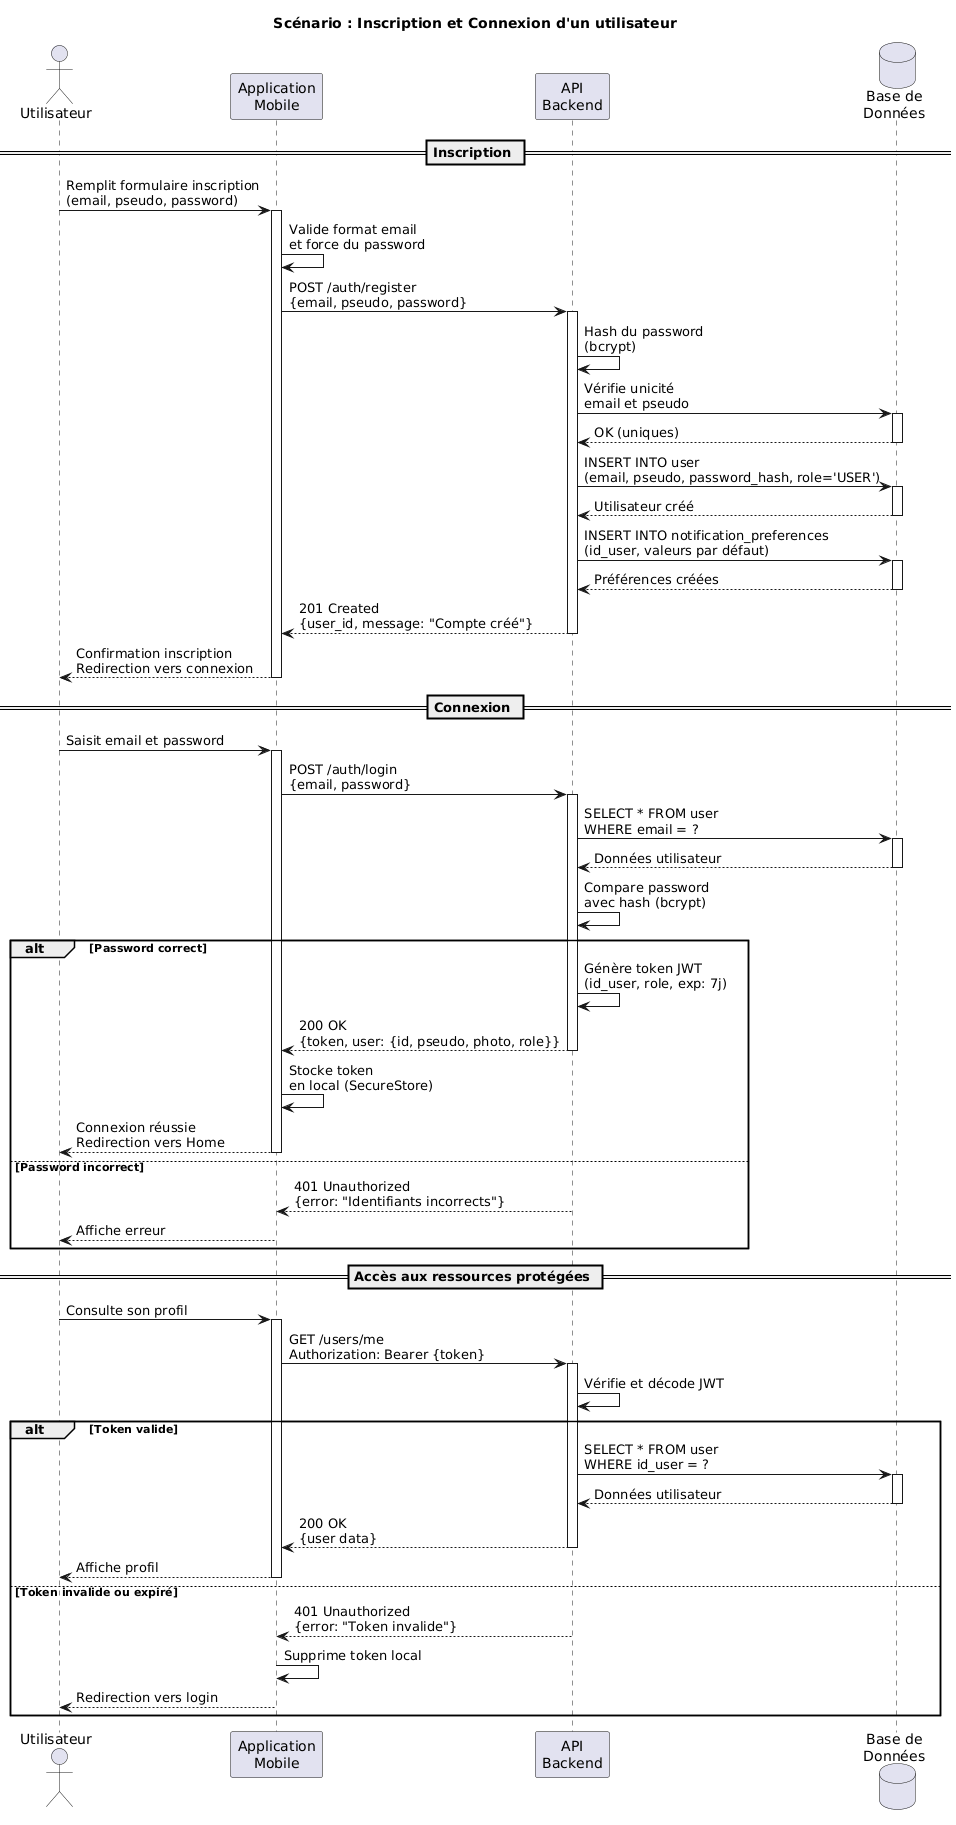

The diagram above was rendered by PlantUML. Its source (embedded in the PNG):
@startuml
title Scénario : Inscription et Connexion d'un utilisateur

actor Utilisateur as user
participant "Application\nMobile" as app
participant "API\nBackend" as api
database "Base de\nDonnées" as db

== Inscription ==

user -> app : Remplit formulaire inscription\n(email, pseudo, password)
activate app

app -> app : Valide format email\net force du password

app -> api : POST /auth/register\n{email, pseudo, password}
activate api

api -> api : Hash du password\n(bcrypt)

api -> db : Vérifie unicité\nemail et pseudo
activate db
db --> api : OK (uniques)
deactivate db

api -> db : INSERT INTO user\n(email, pseudo, password_hash, role='USER')
activate db
db --> api : Utilisateur créé
deactivate db

api -> db : INSERT INTO notification_preferences\n(id_user, valeurs par défaut)
activate db
db --> api : Préférences créées
deactivate db

api --> app : 201 Created\n{user_id, message: "Compte créé"}
deactivate api

app --> user : Confirmation inscription\nRedirection vers connexion
deactivate app

== Connexion ==

user -> app : Saisit email et password
activate app

app -> api : POST /auth/login\n{email, password}
activate api

api -> db : SELECT * FROM user\nWHERE email = ?
activate db
db --> api : Données utilisateur
deactivate db

api -> api : Compare password\navec hash (bcrypt)

alt Password correct
    api -> api : Génère token JWT\n(id_user, role, exp: 7j)

    api --> app : 200 OK\n{token, user: {id, pseudo, photo, role}}
    deactivate api

    app -> app : Stocke token\nen local (SecureStore)

    app --> user : Connexion réussie\nRedirection vers Home
    deactivate app

else Password incorrect
    api --> app : 401 Unauthorized\n{error: "Identifiants incorrects"}
    app --> user : Affiche erreur
end

== Accès aux ressources protégées ==

user -> app : Consulte son profil
activate app

app -> api : GET /users/me\nAuthorization: Bearer {token}
activate api

api -> api : Vérifie et décode JWT

alt Token valide
    api -> db : SELECT * FROM user\nWHERE id_user = ?
    activate db
    db --> api : Données utilisateur
    deactivate db

    api --> app : 200 OK\n{user data}
    deactivate api

    app --> user : Affiche profil
    deactivate app

else Token invalide ou expiré
    api --> app : 401 Unauthorized\n{error: "Token invalide"}
    app -> app : Supprime token local
    app --> user : Redirection vers login
end
@enduml